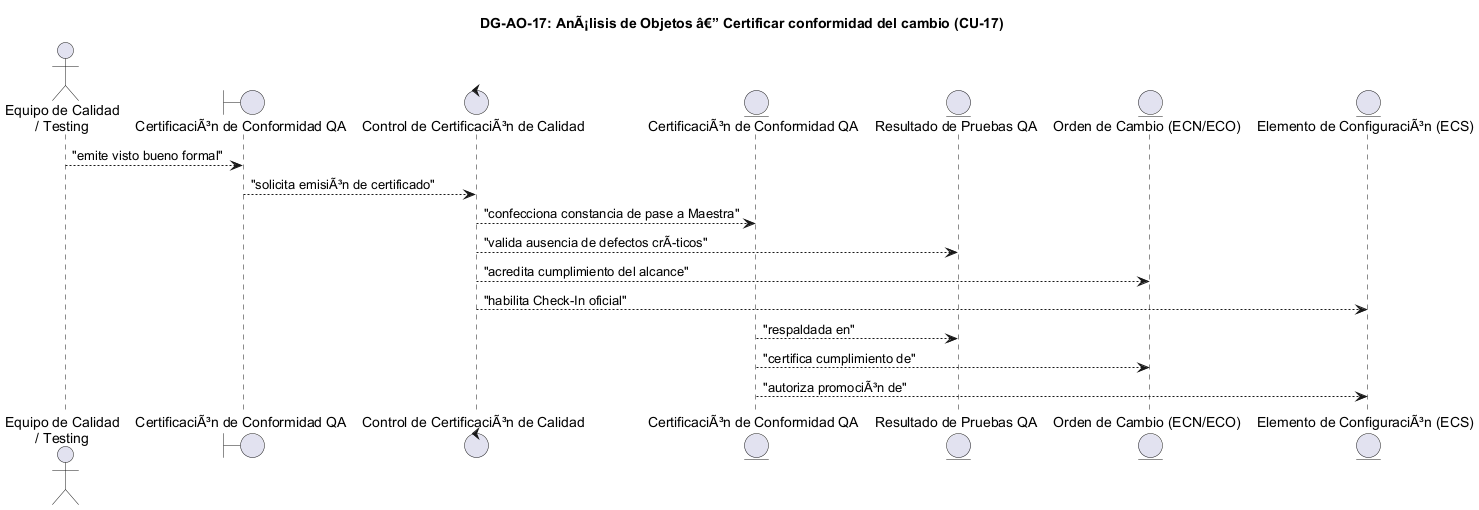

The diagram above was rendered by PlantUML. Its source (embedded in the PNG):
@startuml DG-AO-17
skinparam shadowing false
skinparam roundcorner 8
skinparam defaultFontName Arial

title <b>DG-AO-17: AnÃ¡lisis de Objetos â€” Certificar conformidad del cambio (CU-17)</b>

actor "Equipo de Calidad\n/ Testing" as ACT

boundary "CertificaciÃ³n de Conformidad QA" as B
control "Control de CertificaciÃ³n de Calidad" as C

entity "CertificaciÃ³n de Conformidad QA" as E_CERT
entity "Resultado de Pruebas QA" as E_RES
entity "Orden de Cambio (ECN/ECO)" as E_ECN
entity "Elemento de ConfiguraciÃ³n (ECS)" as E_ECS

ACT --> B : "emite visto bueno formal"
B --> C : "solicita emisiÃ³n de certificado"
C --> E_CERT : "confecciona constancia de pase a Maestra"
C --> E_RES : "valida ausencia de defectos crÃticos"
C --> E_ECN : "acredita cumplimiento del alcance"
C --> E_ECS : "habilita Check-In oficial"
E_CERT --> E_RES : "respaldada en"
E_CERT --> E_ECN : "certifica cumplimiento de"
E_CERT --> E_ECS : "autoriza promociÃ³n de"

@enduml